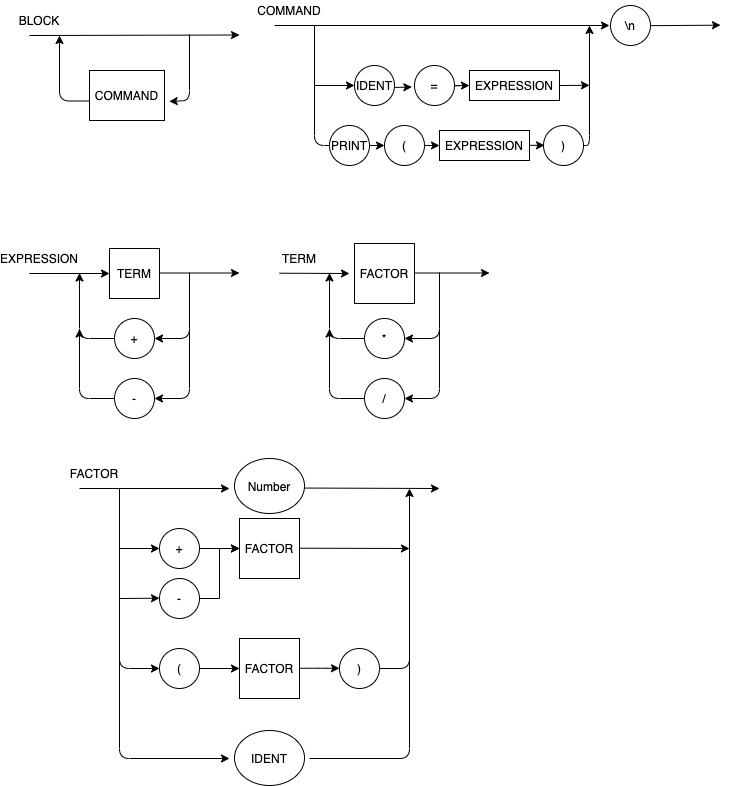

The diagram above was exported from draw.io. Its source (the exported page's mxGraphModel, read from the mxfile embedded in the PNG):
<mxGraphModel dx="1922" dy="658" grid="1" gridSize="10" guides="1" tooltips="1" connect="1" arrows="1" fold="1" page="1" pageScale="1" pageWidth="850" pageHeight="1100" math="0" shadow="0">
  <root>
    <mxCell id="0" />
    <mxCell id="1" parent="0" />
    <mxCell id="QhEK1Nh2v1UmwJHDMZLI-1" value="" style="endArrow=classic;html=1;entryX=0;entryY=0.5;entryDx=0;entryDy=0;" parent="1" edge="1">
      <mxGeometry width="50" height="50" relative="1" as="geometry">
        <mxPoint x="-240" y="353" as="sourcePoint" />
        <mxPoint x="-160" y="353" as="targetPoint" />
      </mxGeometry>
    </mxCell>
    <mxCell id="QhEK1Nh2v1UmwJHDMZLI-2" value="" style="endArrow=classic;html=1;entryX=0;entryY=0.5;entryDx=0;entryDy=0;" parent="1" edge="1">
      <mxGeometry width="50" height="50" relative="1" as="geometry">
        <mxPoint x="-110" y="352.5" as="sourcePoint" />
        <mxPoint x="-30" y="352.5" as="targetPoint" />
      </mxGeometry>
    </mxCell>
    <mxCell id="QhEK1Nh2v1UmwJHDMZLI-3" value="" style="endArrow=classic;html=1;entryX=1;entryY=0.5;entryDx=0;entryDy=0;" parent="1" edge="1">
      <mxGeometry width="50" height="50" relative="1" as="geometry">
        <mxPoint x="-80" y="408" as="sourcePoint" />
        <mxPoint x="-115" y="478" as="targetPoint" />
        <Array as="points">
          <mxPoint x="-80" y="478" />
        </Array>
      </mxGeometry>
    </mxCell>
    <mxCell id="QhEK1Nh2v1UmwJHDMZLI-4" value="" style="endArrow=classic;html=1;entryX=1;entryY=0.5;entryDx=0;entryDy=0;exitX=0;exitY=0.5;exitDx=0;exitDy=0;" parent="1" edge="1">
      <mxGeometry width="50" height="50" relative="1" as="geometry">
        <mxPoint x="-155" y="418" as="sourcePoint" />
        <mxPoint x="-190" y="352.5" as="targetPoint" />
        <Array as="points">
          <mxPoint x="-190" y="418" />
        </Array>
      </mxGeometry>
    </mxCell>
    <mxCell id="QhEK1Nh2v1UmwJHDMZLI-5" value="" style="endArrow=classic;html=1;entryX=1;entryY=0.5;entryDx=0;entryDy=0;exitX=0;exitY=0.5;exitDx=0;exitDy=0;" parent="1" edge="1">
      <mxGeometry width="50" height="50" relative="1" as="geometry">
        <mxPoint x="-155" y="478" as="sourcePoint" />
        <mxPoint x="-190" y="408.5" as="targetPoint" />
        <Array as="points">
          <mxPoint x="-190" y="478" />
        </Array>
      </mxGeometry>
    </mxCell>
    <mxCell id="QhEK1Nh2v1UmwJHDMZLI-6" value="" style="endArrow=classic;html=1;entryX=1;entryY=0.5;entryDx=0;entryDy=0;" parent="1" edge="1">
      <mxGeometry width="50" height="50" relative="1" as="geometry">
        <mxPoint x="-80" y="352" as="sourcePoint" />
        <mxPoint x="-115" y="418" as="targetPoint" />
        <Array as="points">
          <mxPoint x="-80" y="418" />
        </Array>
      </mxGeometry>
    </mxCell>
    <mxCell id="QhEK1Nh2v1UmwJHDMZLI-7" value="+" style="ellipse;whiteSpace=wrap;html=1;" parent="1" vertex="1">
      <mxGeometry x="-155" y="398" width="40" height="40" as="geometry" />
    </mxCell>
    <mxCell id="QhEK1Nh2v1UmwJHDMZLI-8" value="-" style="ellipse;whiteSpace=wrap;html=1;" parent="1" vertex="1">
      <mxGeometry x="-155" y="458" width="40" height="40" as="geometry" />
    </mxCell>
    <mxCell id="QhEK1Nh2v1UmwJHDMZLI-11" value="" style="endArrow=classic;html=1;entryX=0;entryY=0.5;entryDx=0;entryDy=0;" parent="1" edge="1">
      <mxGeometry width="50" height="50" relative="1" as="geometry">
        <mxPoint x="140" y="352.5" as="sourcePoint" />
        <mxPoint x="220" y="352.5" as="targetPoint" />
      </mxGeometry>
    </mxCell>
    <mxCell id="QhEK1Nh2v1UmwJHDMZLI-12" value="" style="endArrow=classic;html=1;entryX=1;entryY=0.5;entryDx=0;entryDy=0;" parent="1" edge="1">
      <mxGeometry width="50" height="50" relative="1" as="geometry">
        <mxPoint x="170" y="408" as="sourcePoint" />
        <mxPoint x="135" y="478" as="targetPoint" />
        <Array as="points">
          <mxPoint x="170" y="478" />
        </Array>
      </mxGeometry>
    </mxCell>
    <mxCell id="QhEK1Nh2v1UmwJHDMZLI-13" value="" style="endArrow=classic;html=1;entryX=1;entryY=0.5;entryDx=0;entryDy=0;exitX=0;exitY=0.5;exitDx=0;exitDy=0;" parent="1" edge="1">
      <mxGeometry width="50" height="50" relative="1" as="geometry">
        <mxPoint x="95" y="418" as="sourcePoint" />
        <mxPoint x="60" y="352.5" as="targetPoint" />
        <Array as="points">
          <mxPoint x="60" y="418" />
        </Array>
      </mxGeometry>
    </mxCell>
    <mxCell id="QhEK1Nh2v1UmwJHDMZLI-14" value="" style="endArrow=classic;html=1;entryX=1;entryY=0.5;entryDx=0;entryDy=0;exitX=0;exitY=0.5;exitDx=0;exitDy=0;" parent="1" edge="1">
      <mxGeometry width="50" height="50" relative="1" as="geometry">
        <mxPoint x="95" y="478" as="sourcePoint" />
        <mxPoint x="60" y="408.5" as="targetPoint" />
        <Array as="points">
          <mxPoint x="60" y="478" />
        </Array>
      </mxGeometry>
    </mxCell>
    <mxCell id="QhEK1Nh2v1UmwJHDMZLI-15" value="" style="endArrow=classic;html=1;entryX=1;entryY=0.5;entryDx=0;entryDy=0;" parent="1" edge="1">
      <mxGeometry width="50" height="50" relative="1" as="geometry">
        <mxPoint x="170" y="352" as="sourcePoint" />
        <mxPoint x="135" y="418" as="targetPoint" />
        <Array as="points">
          <mxPoint x="170" y="418" />
        </Array>
      </mxGeometry>
    </mxCell>
    <mxCell id="QhEK1Nh2v1UmwJHDMZLI-16" value="*" style="ellipse;whiteSpace=wrap;html=1;" parent="1" vertex="1">
      <mxGeometry x="95" y="398" width="40" height="40" as="geometry" />
    </mxCell>
    <mxCell id="QhEK1Nh2v1UmwJHDMZLI-17" value="/" style="ellipse;whiteSpace=wrap;html=1;" parent="1" vertex="1">
      <mxGeometry x="95" y="458" width="40" height="40" as="geometry" />
    </mxCell>
    <mxCell id="QhEK1Nh2v1UmwJHDMZLI-18" value="TERM" style="whiteSpace=wrap;html=1;aspect=fixed;" parent="1" vertex="1">
      <mxGeometry x="-160" y="328" width="50" height="50" as="geometry" />
    </mxCell>
    <mxCell id="QhEK1Nh2v1UmwJHDMZLI-19" value="TERM" style="text;html=1;strokeColor=none;fillColor=none;align=center;verticalAlign=middle;whiteSpace=wrap;rounded=0;" parent="1" vertex="1">
      <mxGeometry x="10" y="328" width="40" height="20" as="geometry" />
    </mxCell>
    <mxCell id="QhEK1Nh2v1UmwJHDMZLI-20" value="EXPRESSION" style="text;html=1;strokeColor=none;fillColor=none;align=center;verticalAlign=middle;whiteSpace=wrap;rounded=0;" parent="1" vertex="1">
      <mxGeometry x="-250" y="328" width="40" height="20" as="geometry" />
    </mxCell>
    <mxCell id="QhEK1Nh2v1UmwJHDMZLI-21" value="FACTOR" style="whiteSpace=wrap;html=1;aspect=fixed;" parent="1" vertex="1">
      <mxGeometry x="85" y="323" width="60" height="60" as="geometry" />
    </mxCell>
    <mxCell id="QhEK1Nh2v1UmwJHDMZLI-22" value="" style="endArrow=classic;html=1;" parent="1" edge="1">
      <mxGeometry width="50" height="50" relative="1" as="geometry">
        <mxPoint x="10" y="352.71" as="sourcePoint" />
        <mxPoint x="80" y="353" as="targetPoint" />
      </mxGeometry>
    </mxCell>
    <mxCell id="QhEK1Nh2v1UmwJHDMZLI-25" value="" style="endArrow=classic;html=1;" parent="1" edge="1">
      <mxGeometry width="50" height="50" relative="1" as="geometry">
        <mxPoint x="20" y="567.5" as="sourcePoint" />
        <mxPoint x="170" y="568" as="targetPoint" />
      </mxGeometry>
    </mxCell>
    <mxCell id="QhEK1Nh2v1UmwJHDMZLI-47" value="" style="edgeStyle=orthogonalEdgeStyle;rounded=0;orthogonalLoop=1;jettySize=auto;html=1;" parent="1" source="QhEK1Nh2v1UmwJHDMZLI-30" target="QhEK1Nh2v1UmwJHDMZLI-37" edge="1">
      <mxGeometry relative="1" as="geometry" />
    </mxCell>
    <mxCell id="QhEK1Nh2v1UmwJHDMZLI-30" value="+" style="ellipse;whiteSpace=wrap;html=1;" parent="1" vertex="1">
      <mxGeometry x="-110" y="608" width="40" height="40" as="geometry" />
    </mxCell>
    <mxCell id="QhEK1Nh2v1UmwJHDMZLI-48" value="" style="edgeStyle=orthogonalEdgeStyle;rounded=0;orthogonalLoop=1;jettySize=auto;html=1;" parent="1" source="QhEK1Nh2v1UmwJHDMZLI-31" target="QhEK1Nh2v1UmwJHDMZLI-37" edge="1">
      <mxGeometry relative="1" as="geometry" />
    </mxCell>
    <mxCell id="QhEK1Nh2v1UmwJHDMZLI-31" value="-" style="ellipse;whiteSpace=wrap;html=1;" parent="1" vertex="1">
      <mxGeometry x="-110" y="658" width="40" height="40" as="geometry" />
    </mxCell>
    <mxCell id="QhEK1Nh2v1UmwJHDMZLI-32" value="FACTOR" style="text;html=1;strokeColor=none;fillColor=none;align=center;verticalAlign=middle;whiteSpace=wrap;rounded=0;" parent="1" vertex="1">
      <mxGeometry x="-195" y="543" width="40" height="20" as="geometry" />
    </mxCell>
    <mxCell id="QhEK1Nh2v1UmwJHDMZLI-34" value="" style="endArrow=classic;html=1;" parent="1" edge="1">
      <mxGeometry width="50" height="50" relative="1" as="geometry">
        <mxPoint x="-190" y="568" as="sourcePoint" />
        <mxPoint x="-40" y="568" as="targetPoint" />
      </mxGeometry>
    </mxCell>
    <mxCell id="QhEK1Nh2v1UmwJHDMZLI-35" value="Number" style="ellipse;whiteSpace=wrap;html=1;" parent="1" vertex="1">
      <mxGeometry x="-35" y="538" width="70" height="55" as="geometry" />
    </mxCell>
    <mxCell id="QhEK1Nh2v1UmwJHDMZLI-36" value="(" style="ellipse;whiteSpace=wrap;html=1;" parent="1" vertex="1">
      <mxGeometry x="-110" y="728" width="40" height="40" as="geometry" />
    </mxCell>
    <mxCell id="QhEK1Nh2v1UmwJHDMZLI-37" value="FACTOR" style="whiteSpace=wrap;html=1;aspect=fixed;" parent="1" vertex="1">
      <mxGeometry x="-30" y="598" width="60" height="60" as="geometry" />
    </mxCell>
    <mxCell id="QhEK1Nh2v1UmwJHDMZLI-38" value="FACTOR" style="whiteSpace=wrap;html=1;aspect=fixed;" parent="1" vertex="1">
      <mxGeometry x="-30" y="718" width="60" height="60" as="geometry" />
    </mxCell>
    <mxCell id="QhEK1Nh2v1UmwJHDMZLI-39" value=")" style="ellipse;whiteSpace=wrap;html=1;" parent="1" vertex="1">
      <mxGeometry x="70" y="728" width="40" height="40" as="geometry" />
    </mxCell>
    <mxCell id="QhEK1Nh2v1UmwJHDMZLI-40" value="" style="endArrow=classic;html=1;entryX=0;entryY=0.5;entryDx=0;entryDy=0;" parent="1" target="QhEK1Nh2v1UmwJHDMZLI-36" edge="1">
      <mxGeometry width="50" height="50" relative="1" as="geometry">
        <mxPoint x="-150" y="568" as="sourcePoint" />
        <mxPoint x="30" y="598" as="targetPoint" />
        <Array as="points">
          <mxPoint x="-150" y="748" />
        </Array>
      </mxGeometry>
    </mxCell>
    <mxCell id="QhEK1Nh2v1UmwJHDMZLI-41" value="" style="endArrow=classic;html=1;" parent="1" edge="1">
      <mxGeometry width="50" height="50" relative="1" as="geometry">
        <mxPoint x="110" y="748" as="sourcePoint" />
        <mxPoint x="140" y="568" as="targetPoint" />
        <Array as="points">
          <mxPoint x="140" y="748" />
        </Array>
      </mxGeometry>
    </mxCell>
    <mxCell id="QhEK1Nh2v1UmwJHDMZLI-42" value="" style="endArrow=classic;html=1;entryX=0;entryY=0.5;entryDx=0;entryDy=0;" parent="1" target="QhEK1Nh2v1UmwJHDMZLI-38" edge="1">
      <mxGeometry width="50" height="50" relative="1" as="geometry">
        <mxPoint x="-70" y="748" as="sourcePoint" />
        <mxPoint x="-20" y="698" as="targetPoint" />
      </mxGeometry>
    </mxCell>
    <mxCell id="QhEK1Nh2v1UmwJHDMZLI-43" value="" style="endArrow=classic;html=1;" parent="1" edge="1">
      <mxGeometry width="50" height="50" relative="1" as="geometry">
        <mxPoint x="30" y="747.76" as="sourcePoint" />
        <mxPoint x="70" y="747.76" as="targetPoint" />
        <Array as="points">
          <mxPoint x="50" y="747.76" />
        </Array>
      </mxGeometry>
    </mxCell>
    <mxCell id="QhEK1Nh2v1UmwJHDMZLI-44" value="" style="endArrow=classic;html=1;" parent="1" edge="1">
      <mxGeometry width="50" height="50" relative="1" as="geometry">
        <mxPoint x="30" y="627.71" as="sourcePoint" />
        <mxPoint x="140" y="628" as="targetPoint" />
      </mxGeometry>
    </mxCell>
    <mxCell id="QhEK1Nh2v1UmwJHDMZLI-45" value="" style="endArrow=classic;html=1;" parent="1" edge="1">
      <mxGeometry width="50" height="50" relative="1" as="geometry">
        <mxPoint x="-150" y="628" as="sourcePoint" />
        <mxPoint x="-110" y="628" as="targetPoint" />
      </mxGeometry>
    </mxCell>
    <mxCell id="QhEK1Nh2v1UmwJHDMZLI-46" value="" style="endArrow=classic;html=1;" parent="1" edge="1">
      <mxGeometry width="50" height="50" relative="1" as="geometry">
        <mxPoint x="-150" y="678" as="sourcePoint" />
        <mxPoint x="-110" y="677.71" as="targetPoint" />
      </mxGeometry>
    </mxCell>
    <mxCell id="uSufe5bBUBymX6nRcdVv-2" value="" style="endArrow=classic;html=1;entryX=0;entryY=0.5;entryDx=0;entryDy=0;" edge="1" parent="1">
      <mxGeometry width="50" height="50" relative="1" as="geometry">
        <mxPoint x="-240" y="115" as="sourcePoint" />
        <mxPoint x="-29.999999999999773" y="114.5" as="targetPoint" />
      </mxGeometry>
    </mxCell>
    <mxCell id="uSufe5bBUBymX6nRcdVv-4" value="" style="endArrow=classic;html=1;entryX=1;entryY=0.5;entryDx=0;entryDy=0;exitX=0;exitY=0.5;exitDx=0;exitDy=0;" edge="1" parent="1">
      <mxGeometry width="50" height="50" relative="1" as="geometry">
        <mxPoint x="-174.99999999999977" y="180.5" as="sourcePoint" />
        <mxPoint x="-209.99999999999977" y="115" as="targetPoint" />
        <Array as="points">
          <mxPoint x="-210" y="180.5" />
        </Array>
      </mxGeometry>
    </mxCell>
    <mxCell id="uSufe5bBUBymX6nRcdVv-6" value="" style="endArrow=classic;html=1;entryX=1.063;entryY=0.619;entryDx=0;entryDy=0;entryPerimeter=0;" edge="1" parent="1" target="uSufe5bBUBymX6nRcdVv-9">
      <mxGeometry width="50" height="50" relative="1" as="geometry">
        <mxPoint x="-79.99999999999977" y="114" as="sourcePoint" />
        <mxPoint x="-114.99999999999977" y="180" as="targetPoint" />
        <Array as="points">
          <mxPoint x="-80" y="180" />
        </Array>
      </mxGeometry>
    </mxCell>
    <mxCell id="uSufe5bBUBymX6nRcdVv-9" value="COMMAND" style="whiteSpace=wrap;html=1;" vertex="1" parent="1">
      <mxGeometry x="-180" y="150" width="75" height="50" as="geometry" />
    </mxCell>
    <mxCell id="uSufe5bBUBymX6nRcdVv-10" value="BLOCK" style="text;html=1;strokeColor=none;fillColor=none;align=center;verticalAlign=middle;whiteSpace=wrap;rounded=0;" vertex="1" parent="1">
      <mxGeometry x="-250" y="90" width="40" height="20" as="geometry" />
    </mxCell>
    <mxCell id="uSufe5bBUBymX6nRcdVv-11" value="" style="endArrow=classic;html=1;" edge="1" parent="1">
      <mxGeometry width="50" height="50" relative="1" as="geometry">
        <mxPoint x="381" y="105.16" as="sourcePoint" />
        <mxPoint x="451" y="104.66" as="targetPoint" />
      </mxGeometry>
    </mxCell>
    <mxCell id="uSufe5bBUBymX6nRcdVv-12" value="" style="edgeStyle=orthogonalEdgeStyle;rounded=0;orthogonalLoop=1;jettySize=auto;html=1;entryX=-0.065;entryY=0.54;entryDx=0;entryDy=0;entryPerimeter=0;" edge="1" parent="1" source="uSufe5bBUBymX6nRcdVv-13" target="uSufe5bBUBymX6nRcdVv-31">
      <mxGeometry relative="1" as="geometry">
        <mxPoint x="150" y="165" as="targetPoint" />
        <Array as="points">
          <mxPoint x="120" y="167" />
          <mxPoint x="120" y="167" />
        </Array>
      </mxGeometry>
    </mxCell>
    <mxCell id="uSufe5bBUBymX6nRcdVv-13" value="IDENT" style="ellipse;whiteSpace=wrap;html=1;" vertex="1" parent="1">
      <mxGeometry x="85" y="145" width="40" height="40" as="geometry" />
    </mxCell>
    <mxCell id="uSufe5bBUBymX6nRcdVv-16" value="COMMAND" style="text;html=1;strokeColor=none;fillColor=none;align=center;verticalAlign=middle;whiteSpace=wrap;rounded=0;" vertex="1" parent="1">
      <mxGeometry y="80" width="40" height="20" as="geometry" />
    </mxCell>
    <mxCell id="uSufe5bBUBymX6nRcdVv-17" value="" style="endArrow=classic;html=1;" edge="1" parent="1">
      <mxGeometry width="50" height="50" relative="1" as="geometry">
        <mxPoint x="5.000000000000227" y="105" as="sourcePoint" />
        <mxPoint x="340" y="105" as="targetPoint" />
      </mxGeometry>
    </mxCell>
    <mxCell id="uSufe5bBUBymX6nRcdVv-18" value="\n" style="ellipse;whiteSpace=wrap;html=1;" vertex="1" parent="1">
      <mxGeometry x="341" y="85" width="40" height="40" as="geometry" />
    </mxCell>
    <mxCell id="uSufe5bBUBymX6nRcdVv-19" value="(" style="ellipse;whiteSpace=wrap;html=1;" vertex="1" parent="1">
      <mxGeometry x="115" y="205" width="40" height="40" as="geometry" />
    </mxCell>
    <mxCell id="uSufe5bBUBymX6nRcdVv-20" value="EXPRESSION" style="whiteSpace=wrap;html=1;" vertex="1" parent="1">
      <mxGeometry x="200" y="150" width="90" height="30" as="geometry" />
    </mxCell>
    <mxCell id="uSufe5bBUBymX6nRcdVv-22" value=")" style="ellipse;whiteSpace=wrap;html=1;" vertex="1" parent="1">
      <mxGeometry x="274" y="205" width="40" height="40" as="geometry" />
    </mxCell>
    <mxCell id="uSufe5bBUBymX6nRcdVv-23" value="" style="endArrow=classic;html=1;entryX=0;entryY=0.5;entryDx=0;entryDy=0;" edge="1" parent="1" target="uSufe5bBUBymX6nRcdVv-19">
      <mxGeometry width="50" height="50" relative="1" as="geometry">
        <mxPoint x="45.00000000000023" y="105" as="sourcePoint" />
        <mxPoint x="225" y="135" as="targetPoint" />
        <Array as="points">
          <mxPoint x="45" y="225" />
        </Array>
      </mxGeometry>
    </mxCell>
    <mxCell id="uSufe5bBUBymX6nRcdVv-24" value="" style="endArrow=classic;html=1;exitX=1;exitY=0.5;exitDx=0;exitDy=0;" edge="1" parent="1" source="uSufe5bBUBymX6nRcdVv-22">
      <mxGeometry width="50" height="50" relative="1" as="geometry">
        <mxPoint x="314" y="284" as="sourcePoint" />
        <mxPoint x="320" y="105" as="targetPoint" />
        <Array as="points">
          <mxPoint x="320" y="225" />
        </Array>
      </mxGeometry>
    </mxCell>
    <mxCell id="uSufe5bBUBymX6nRcdVv-25" value="" style="endArrow=classic;html=1;" edge="1" parent="1">
      <mxGeometry width="50" height="50" relative="1" as="geometry">
        <mxPoint x="155.00000000000023" y="225" as="sourcePoint" />
        <mxPoint x="170" y="225" as="targetPoint" />
      </mxGeometry>
    </mxCell>
    <mxCell id="uSufe5bBUBymX6nRcdVv-27" value="" style="endArrow=classic;html=1;" edge="1" parent="1">
      <mxGeometry width="50" height="50" relative="1" as="geometry">
        <mxPoint x="290" y="165" as="sourcePoint" />
        <mxPoint x="320" y="164.8" as="targetPoint" />
      </mxGeometry>
    </mxCell>
    <mxCell id="uSufe5bBUBymX6nRcdVv-28" value="" style="endArrow=classic;html=1;" edge="1" parent="1">
      <mxGeometry width="50" height="50" relative="1" as="geometry">
        <mxPoint x="45.00000000000023" y="165" as="sourcePoint" />
        <mxPoint x="85.00000000000023" y="165" as="targetPoint" />
      </mxGeometry>
    </mxCell>
    <mxCell id="uSufe5bBUBymX6nRcdVv-31" value="=" style="ellipse;whiteSpace=wrap;html=1;" vertex="1" parent="1">
      <mxGeometry x="145" y="145" width="40" height="40" as="geometry" />
    </mxCell>
    <mxCell id="uSufe5bBUBymX6nRcdVv-32" value="" style="edgeStyle=orthogonalEdgeStyle;rounded=0;orthogonalLoop=1;jettySize=auto;html=1;" edge="1" parent="1">
      <mxGeometry relative="1" as="geometry">
        <mxPoint x="189.8997487421325" y="165.2" as="sourcePoint" />
        <mxPoint x="200" y="165" as="targetPoint" />
        <Array as="points">
          <mxPoint x="185" y="165.2" />
          <mxPoint x="185" y="165.2" />
        </Array>
      </mxGeometry>
    </mxCell>
    <mxCell id="uSufe5bBUBymX6nRcdVv-34" value="EXPRESSION" style="whiteSpace=wrap;html=1;" vertex="1" parent="1">
      <mxGeometry x="170" y="210" width="90" height="30" as="geometry" />
    </mxCell>
    <mxCell id="uSufe5bBUBymX6nRcdVv-40" value="" style="endArrow=classic;html=1;" edge="1" parent="1">
      <mxGeometry width="50" height="50" relative="1" as="geometry">
        <mxPoint x="260.0000000000002" y="224.82999999999998" as="sourcePoint" />
        <mxPoint x="275" y="224.82999999999998" as="targetPoint" />
      </mxGeometry>
    </mxCell>
    <mxCell id="uSufe5bBUBymX6nRcdVv-41" value="PRINT" style="ellipse;whiteSpace=wrap;html=1;" vertex="1" parent="1">
      <mxGeometry x="60" y="205" width="40" height="40" as="geometry" />
    </mxCell>
    <mxCell id="uSufe5bBUBymX6nRcdVv-42" value="" style="endArrow=classic;html=1;" edge="1" parent="1">
      <mxGeometry width="50" height="50" relative="1" as="geometry">
        <mxPoint x="-149.99999999999977" y="658" as="sourcePoint" />
        <mxPoint x="-40" y="838" as="targetPoint" />
        <Array as="points">
          <mxPoint x="-150" y="838" />
        </Array>
      </mxGeometry>
    </mxCell>
    <mxCell id="uSufe5bBUBymX6nRcdVv-43" value="IDENT" style="ellipse;whiteSpace=wrap;html=1;" vertex="1" parent="1">
      <mxGeometry x="-35" y="810" width="70" height="55" as="geometry" />
    </mxCell>
    <mxCell id="uSufe5bBUBymX6nRcdVv-44" value="" style="endArrow=none;html=1;endFill=0;" edge="1" parent="1">
      <mxGeometry width="50" height="50" relative="1" as="geometry">
        <mxPoint x="40" y="838" as="sourcePoint" />
        <mxPoint x="140" y="730" as="targetPoint" />
        <Array as="points">
          <mxPoint x="140" y="838" />
        </Array>
      </mxGeometry>
    </mxCell>
  </root>
</mxGraphModel>